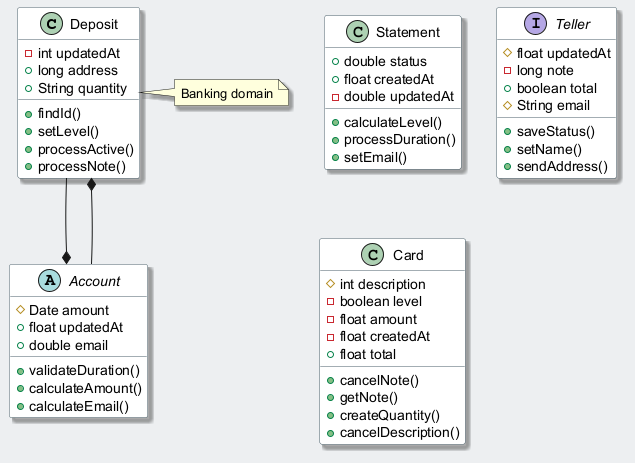

The diagram above was rendered by PlantUML. Its source (embedded in the PNG):
@startuml
skinparam backgroundColor #ECEFF1
skinparam classBackgroundColor #FFFFFF
skinparam classBorderColor #455A64
skinparam shadowing true
class Deposit {
  -int updatedAt
  +long address
  +String quantity
  +findId()
  +setLevel()
  +processActive()
  +processNote()
}
abstract class Account {
  #Date amount
  +float updatedAt
  +double email
  +validateDuration()
  +calculateAmount()
  +calculateEmail()
}
class Statement {
  +double status
  +float createdAt
  -double updatedAt
  +calculateLevel()
  +processDuration()
  +setEmail()
}
interface Teller {
  #float updatedAt
  -long note
  +boolean total
  #String email
  +saveStatus()
  +setName()
  +sendAddress()
}
class Card {
  #int description
  -boolean level
  -float amount
  -float createdAt
  +float total
  +cancelNote()
  +getNote()
  +createQuantity()
  +cancelDescription()
}
Deposit --* Account
Account --* Deposit
note right of Deposit : Banking domain
@enduml